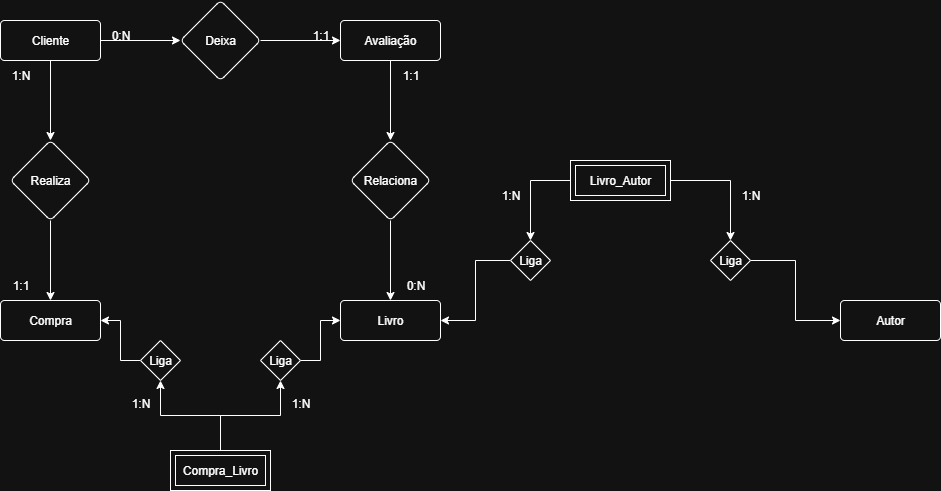

The diagram above was exported from draw.io. Its source (the exported page's mxGraphModel, read from the mxfile embedded in the PNG):
<mxGraphModel dx="1426" dy="841" grid="1" gridSize="10" guides="1" tooltips="1" connect="1" arrows="1" fold="1" page="1" pageScale="1" pageWidth="4681" pageHeight="3300" math="0" shadow="0">
  <root>
    <mxCell id="0" />
    <mxCell id="1" parent="0" />
    <mxCell id="i_0QaJw6XAjoiwCNlrFg-10" value="" style="edgeStyle=orthogonalEdgeStyle;rounded=0;orthogonalLoop=1;jettySize=auto;html=1;" edge="1" parent="1" source="i_0QaJw6XAjoiwCNlrFg-1" target="i_0QaJw6XAjoiwCNlrFg-9">
      <mxGeometry relative="1" as="geometry" />
    </mxCell>
    <mxCell id="i_0QaJw6XAjoiwCNlrFg-19" value="" style="edgeStyle=orthogonalEdgeStyle;rounded=0;orthogonalLoop=1;jettySize=auto;html=1;" edge="1" parent="1" source="i_0QaJw6XAjoiwCNlrFg-1" target="i_0QaJw6XAjoiwCNlrFg-18">
      <mxGeometry relative="1" as="geometry" />
    </mxCell>
    <mxCell id="i_0QaJw6XAjoiwCNlrFg-1" value="Cliente" style="rounded=1;arcSize=10;whiteSpace=wrap;html=1;align=center;" vertex="1" parent="1">
      <mxGeometry x="240" y="410" width="100" height="40" as="geometry" />
    </mxCell>
    <mxCell id="i_0QaJw6XAjoiwCNlrFg-2" value="Livro" style="rounded=1;arcSize=10;whiteSpace=wrap;html=1;align=center;" vertex="1" parent="1">
      <mxGeometry x="580" y="690" width="100" height="40" as="geometry" />
    </mxCell>
    <mxCell id="i_0QaJw6XAjoiwCNlrFg-3" value="Compra" style="rounded=1;arcSize=10;whiteSpace=wrap;html=1;align=center;" vertex="1" parent="1">
      <mxGeometry x="240" y="690" width="100" height="40" as="geometry" />
    </mxCell>
    <mxCell id="i_0QaJw6XAjoiwCNlrFg-4" value="Autor" style="rounded=1;arcSize=10;whiteSpace=wrap;html=1;align=center;" vertex="1" parent="1">
      <mxGeometry x="1080" y="690" width="100" height="40" as="geometry" />
    </mxCell>
    <mxCell id="i_0QaJw6XAjoiwCNlrFg-22" value="" style="edgeStyle=orthogonalEdgeStyle;rounded=0;orthogonalLoop=1;jettySize=auto;html=1;" edge="1" parent="1" source="i_0QaJw6XAjoiwCNlrFg-5" target="i_0QaJw6XAjoiwCNlrFg-21">
      <mxGeometry relative="1" as="geometry" />
    </mxCell>
    <mxCell id="i_0QaJw6XAjoiwCNlrFg-5" value="Avaliação" style="rounded=1;arcSize=10;whiteSpace=wrap;html=1;align=center;" vertex="1" parent="1">
      <mxGeometry x="580" y="410" width="100" height="40" as="geometry" />
    </mxCell>
    <mxCell id="i_0QaJw6XAjoiwCNlrFg-11" style="edgeStyle=orthogonalEdgeStyle;rounded=0;orthogonalLoop=1;jettySize=auto;html=1;entryX=0.5;entryY=0;entryDx=0;entryDy=0;" edge="1" parent="1" source="i_0QaJw6XAjoiwCNlrFg-9" target="i_0QaJw6XAjoiwCNlrFg-3">
      <mxGeometry relative="1" as="geometry" />
    </mxCell>
    <mxCell id="i_0QaJw6XAjoiwCNlrFg-9" value="Realiza" style="rhombus;whiteSpace=wrap;html=1;rounded=1;arcSize=10;" vertex="1" parent="1">
      <mxGeometry x="250" y="530" width="80" height="80" as="geometry" />
    </mxCell>
    <mxCell id="i_0QaJw6XAjoiwCNlrFg-20" style="edgeStyle=orthogonalEdgeStyle;rounded=0;orthogonalLoop=1;jettySize=auto;html=1;entryX=0;entryY=0.5;entryDx=0;entryDy=0;" edge="1" parent="1" source="i_0QaJw6XAjoiwCNlrFg-18" target="i_0QaJw6XAjoiwCNlrFg-5">
      <mxGeometry relative="1" as="geometry" />
    </mxCell>
    <mxCell id="i_0QaJw6XAjoiwCNlrFg-18" value="Deixa" style="rhombus;whiteSpace=wrap;html=1;rounded=1;arcSize=10;" vertex="1" parent="1">
      <mxGeometry x="420" y="390" width="80" height="80" as="geometry" />
    </mxCell>
    <mxCell id="i_0QaJw6XAjoiwCNlrFg-23" style="edgeStyle=orthogonalEdgeStyle;rounded=0;orthogonalLoop=1;jettySize=auto;html=1;entryX=0.5;entryY=0;entryDx=0;entryDy=0;" edge="1" parent="1" source="i_0QaJw6XAjoiwCNlrFg-21" target="i_0QaJw6XAjoiwCNlrFg-2">
      <mxGeometry relative="1" as="geometry" />
    </mxCell>
    <mxCell id="i_0QaJw6XAjoiwCNlrFg-21" value="Relaciona" style="rhombus;whiteSpace=wrap;html=1;rounded=1;arcSize=10;" vertex="1" parent="1">
      <mxGeometry x="590" y="530" width="80" height="80" as="geometry" />
    </mxCell>
    <mxCell id="i_0QaJw6XAjoiwCNlrFg-24" value="1:N" style="text;html=1;align=center;verticalAlign=middle;resizable=0;points=[];autosize=1;strokeColor=none;fillColor=none;" vertex="1" parent="1">
      <mxGeometry x="240" y="450" width="40" height="30" as="geometry" />
    </mxCell>
    <mxCell id="i_0QaJw6XAjoiwCNlrFg-25" value="1:1" style="text;html=1;align=center;verticalAlign=middle;resizable=0;points=[];autosize=1;strokeColor=none;fillColor=none;" vertex="1" parent="1">
      <mxGeometry x="240" y="660" width="40" height="30" as="geometry" />
    </mxCell>
    <mxCell id="i_0QaJw6XAjoiwCNlrFg-26" value="0:N" style="text;html=1;align=center;verticalAlign=middle;resizable=0;points=[];autosize=1;strokeColor=none;fillColor=none;" vertex="1" parent="1">
      <mxGeometry x="340" y="410" width="40" height="30" as="geometry" />
    </mxCell>
    <mxCell id="i_0QaJw6XAjoiwCNlrFg-28" value="1:1" style="text;html=1;align=center;verticalAlign=middle;resizable=0;points=[];autosize=1;strokeColor=none;fillColor=none;" vertex="1" parent="1">
      <mxGeometry x="540" y="410" width="40" height="30" as="geometry" />
    </mxCell>
    <mxCell id="i_0QaJw6XAjoiwCNlrFg-29" value="1:1" style="text;html=1;align=center;verticalAlign=middle;resizable=0;points=[];autosize=1;strokeColor=none;fillColor=none;" vertex="1" parent="1">
      <mxGeometry x="630" y="450" width="40" height="30" as="geometry" />
    </mxCell>
    <mxCell id="i_0QaJw6XAjoiwCNlrFg-30" value="0:N" style="text;html=1;align=center;verticalAlign=middle;resizable=0;points=[];autosize=1;strokeColor=none;fillColor=none;" vertex="1" parent="1">
      <mxGeometry x="635" y="660" width="40" height="30" as="geometry" />
    </mxCell>
    <mxCell id="i_0QaJw6XAjoiwCNlrFg-39" value="" style="edgeStyle=orthogonalEdgeStyle;rounded=0;orthogonalLoop=1;jettySize=auto;html=1;" edge="1" parent="1" source="i_0QaJw6XAjoiwCNlrFg-34" target="i_0QaJw6XAjoiwCNlrFg-38">
      <mxGeometry relative="1" as="geometry" />
    </mxCell>
    <mxCell id="i_0QaJw6XAjoiwCNlrFg-44" style="edgeStyle=orthogonalEdgeStyle;rounded=0;orthogonalLoop=1;jettySize=auto;html=1;entryX=0.5;entryY=0;entryDx=0;entryDy=0;" edge="1" parent="1" source="i_0QaJw6XAjoiwCNlrFg-34" target="i_0QaJw6XAjoiwCNlrFg-43">
      <mxGeometry relative="1" as="geometry" />
    </mxCell>
    <mxCell id="i_0QaJw6XAjoiwCNlrFg-34" value="Livro_Autor" style="shape=ext;margin=3;double=1;whiteSpace=wrap;html=1;align=center;" vertex="1" parent="1">
      <mxGeometry x="810" y="550" width="100" height="40" as="geometry" />
    </mxCell>
    <mxCell id="i_0QaJw6XAjoiwCNlrFg-40" style="edgeStyle=orthogonalEdgeStyle;rounded=0;orthogonalLoop=1;jettySize=auto;html=1;entryX=1;entryY=0.5;entryDx=0;entryDy=0;" edge="1" parent="1" source="i_0QaJw6XAjoiwCNlrFg-38" target="i_0QaJw6XAjoiwCNlrFg-2">
      <mxGeometry relative="1" as="geometry" />
    </mxCell>
    <mxCell id="i_0QaJw6XAjoiwCNlrFg-38" value="Liga" style="rhombus;whiteSpace=wrap;html=1;" vertex="1" parent="1">
      <mxGeometry x="750" y="630" width="40" height="40" as="geometry" />
    </mxCell>
    <mxCell id="i_0QaJw6XAjoiwCNlrFg-45" style="edgeStyle=orthogonalEdgeStyle;rounded=0;orthogonalLoop=1;jettySize=auto;html=1;entryX=0;entryY=0.5;entryDx=0;entryDy=0;" edge="1" parent="1" source="i_0QaJw6XAjoiwCNlrFg-43" target="i_0QaJw6XAjoiwCNlrFg-4">
      <mxGeometry relative="1" as="geometry" />
    </mxCell>
    <mxCell id="i_0QaJw6XAjoiwCNlrFg-43" value="Liga" style="rhombus;whiteSpace=wrap;html=1;" vertex="1" parent="1">
      <mxGeometry x="950" y="630" width="40" height="40" as="geometry" />
    </mxCell>
    <mxCell id="i_0QaJw6XAjoiwCNlrFg-46" value="1:N" style="text;html=1;align=center;verticalAlign=middle;resizable=0;points=[];autosize=1;strokeColor=none;fillColor=none;" vertex="1" parent="1">
      <mxGeometry x="970" y="570" width="40" height="30" as="geometry" />
    </mxCell>
    <mxCell id="i_0QaJw6XAjoiwCNlrFg-47" value="1:N" style="text;html=1;align=center;verticalAlign=middle;resizable=0;points=[];autosize=1;strokeColor=none;fillColor=none;" vertex="1" parent="1">
      <mxGeometry x="730" y="570" width="40" height="30" as="geometry" />
    </mxCell>
    <mxCell id="i_0QaJw6XAjoiwCNlrFg-53" style="edgeStyle=orthogonalEdgeStyle;rounded=0;orthogonalLoop=1;jettySize=auto;html=1;entryX=0.5;entryY=1;entryDx=0;entryDy=0;" edge="1" parent="1" source="i_0QaJw6XAjoiwCNlrFg-50" target="i_0QaJw6XAjoiwCNlrFg-52">
      <mxGeometry relative="1" as="geometry" />
    </mxCell>
    <mxCell id="i_0QaJw6XAjoiwCNlrFg-56" style="edgeStyle=orthogonalEdgeStyle;rounded=0;orthogonalLoop=1;jettySize=auto;html=1;entryX=0.5;entryY=1;entryDx=0;entryDy=0;" edge="1" parent="1" source="i_0QaJw6XAjoiwCNlrFg-50" target="i_0QaJw6XAjoiwCNlrFg-55">
      <mxGeometry relative="1" as="geometry" />
    </mxCell>
    <mxCell id="i_0QaJw6XAjoiwCNlrFg-50" value="Compra_Livro" style="shape=ext;margin=3;double=1;whiteSpace=wrap;html=1;align=center;" vertex="1" parent="1">
      <mxGeometry x="410" y="840" width="100" height="40" as="geometry" />
    </mxCell>
    <mxCell id="i_0QaJw6XAjoiwCNlrFg-54" style="edgeStyle=orthogonalEdgeStyle;rounded=0;orthogonalLoop=1;jettySize=auto;html=1;entryX=1;entryY=0.5;entryDx=0;entryDy=0;" edge="1" parent="1" source="i_0QaJw6XAjoiwCNlrFg-52" target="i_0QaJw6XAjoiwCNlrFg-3">
      <mxGeometry relative="1" as="geometry" />
    </mxCell>
    <mxCell id="i_0QaJw6XAjoiwCNlrFg-52" value="Liga" style="rhombus;whiteSpace=wrap;html=1;" vertex="1" parent="1">
      <mxGeometry x="380" y="730" width="40" height="40" as="geometry" />
    </mxCell>
    <mxCell id="i_0QaJw6XAjoiwCNlrFg-57" style="edgeStyle=orthogonalEdgeStyle;rounded=0;orthogonalLoop=1;jettySize=auto;html=1;entryX=0;entryY=0.5;entryDx=0;entryDy=0;" edge="1" parent="1" source="i_0QaJw6XAjoiwCNlrFg-55" target="i_0QaJw6XAjoiwCNlrFg-2">
      <mxGeometry relative="1" as="geometry" />
    </mxCell>
    <mxCell id="i_0QaJw6XAjoiwCNlrFg-55" value="Liga" style="rhombus;whiteSpace=wrap;html=1;" vertex="1" parent="1">
      <mxGeometry x="500" y="730" width="40" height="40" as="geometry" />
    </mxCell>
    <mxCell id="i_0QaJw6XAjoiwCNlrFg-58" value="1:N" style="text;html=1;align=center;verticalAlign=middle;resizable=0;points=[];autosize=1;strokeColor=none;fillColor=none;" vertex="1" parent="1">
      <mxGeometry x="360" y="778" width="40" height="30" as="geometry" />
    </mxCell>
    <mxCell id="i_0QaJw6XAjoiwCNlrFg-59" value="1:N" style="text;html=1;align=center;verticalAlign=middle;resizable=0;points=[];autosize=1;strokeColor=none;fillColor=none;" vertex="1" parent="1">
      <mxGeometry x="520" y="778" width="40" height="30" as="geometry" />
    </mxCell>
  </root>
</mxGraphModel>